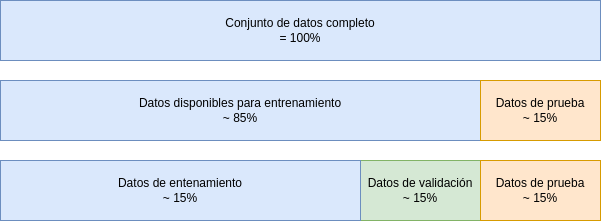

The diagram above was exported from draw.io. Its source (the exported page's mxGraphModel, read from the mxfile embedded in the PNG):
<mxGraphModel dx="1185" dy="710" grid="1" gridSize="10" guides="1" tooltips="1" connect="1" arrows="1" fold="1" page="1" pageScale="1" pageWidth="1100" pageHeight="850" math="0" shadow="0">
  <root>
    <mxCell id="0" />
    <mxCell id="1" parent="0" />
    <mxCell id="mY52yeCEMKCsd75xaXkP-1" value="Datos disponibles para entrenamiento &lt;br&gt;~ 85%" style="rounded=0;whiteSpace=wrap;html=1;fillColor=#dae8fc;strokeColor=#6c8ebf;" vertex="1" parent="1">
      <mxGeometry x="40" y="120" width="480" height="60" as="geometry" />
    </mxCell>
    <mxCell id="mY52yeCEMKCsd75xaXkP-5" value="Datos de validación&lt;br&gt;~ 15%" style="rounded=0;whiteSpace=wrap;html=1;fillColor=#d5e8d4;strokeColor=#82b366;" vertex="1" parent="1">
      <mxGeometry x="400" y="200" width="120" height="60" as="geometry" />
    </mxCell>
    <mxCell id="mY52yeCEMKCsd75xaXkP-6" value="Datos de prueba&lt;br&gt;~ 15%" style="rounded=0;whiteSpace=wrap;html=1;fillColor=#ffe6cc;strokeColor=#d79b00;" vertex="1" parent="1">
      <mxGeometry x="520" y="200" width="120" height="60" as="geometry" />
    </mxCell>
    <mxCell id="mY52yeCEMKCsd75xaXkP-7" value="Conjunto de datos completo &lt;br&gt;= 100%" style="rounded=0;whiteSpace=wrap;html=1;fillColor=#dae8fc;strokeColor=#6c8ebf;" vertex="1" parent="1">
      <mxGeometry x="40" y="40" width="600" height="60" as="geometry" />
    </mxCell>
    <mxCell id="mY52yeCEMKCsd75xaXkP-8" value="Datos de prueba&lt;div&gt;~ 15%&lt;/div&gt;" style="rounded=0;whiteSpace=wrap;html=1;fillColor=#ffe6cc;strokeColor=#d79b00;" vertex="1" parent="1">
      <mxGeometry x="520" y="120" width="120" height="60" as="geometry" />
    </mxCell>
    <mxCell id="mY52yeCEMKCsd75xaXkP-10" value="Datos de entenamiento&lt;br&gt;~ 15%" style="rounded=0;whiteSpace=wrap;html=1;fillColor=#dae8fc;strokeColor=#6c8ebf;" vertex="1" parent="1">
      <mxGeometry x="40" y="200" width="360" height="60" as="geometry" />
    </mxCell>
  </root>
</mxGraphModel>